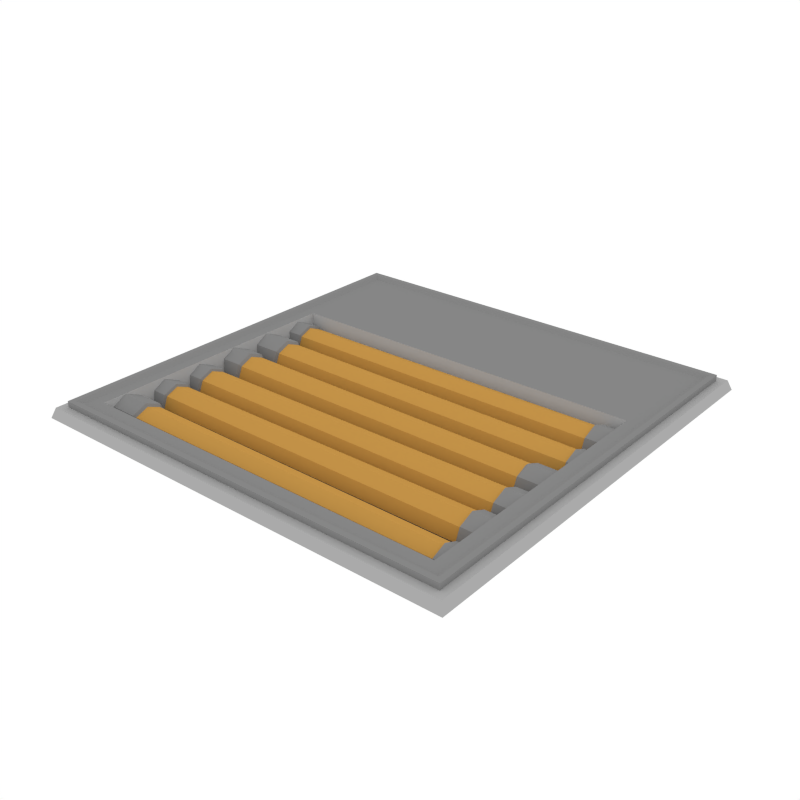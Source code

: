 # Source: RoofTile_Sides_Pipes.blend  (saved by Blender 3.4.6; exported with 4.5.12 LTS)
import bpy
from mathutils import Matrix  # noqa: F401  (used for matrix-valued properties, if any)

bpy.ops.wm.read_factory_settings(use_empty=True)
scene = bpy.context.scene
scene.name = 'Scene'

# ---- collections
col_collection_1 = bpy.data.collections.new('Collection 1'); scene.collection.children.link(col_collection_1)

# ---- materials (node trees are filled in below, after node groups)
mat_accent = bpy.data.materials.new('Accent')
mat_accent.alpha_threshold = 0.0
mat_accent.diffuse_color = (0.5596, 0.2977, 0.06679, 1.0)
mat_accent.roughness = 0.5
mat_black = bpy.data.materials.new('Black')
mat_black.alpha_threshold = 0.0
mat_black.diffuse_color = (0.04203, 0.04203, 0.04203, 1.0)
mat_black.roughness = 0.5
mat_main = bpy.data.materials.new('Main')
mat_main.alpha_threshold = 0.0
mat_main.diffuse_color = (0.402, 0.402, 0.402, 1.0)
mat_main.roughness = 0.5
mat_darkgrey = bpy.data.materials.new('DarkGrey')
mat_darkgrey.alpha_threshold = 0.0
mat_darkgrey.diffuse_color = (0.2395, 0.2395, 0.2395, 1.0)
mat_darkgrey.roughness = 0.5

# ---- material node trees

# ---- world
world_world = bpy.data.worlds.new('World'); scene.world = world_world
world_world.color = (1.0, 1.0, 1.0)
world_world.use_sun_shadow = False
world_world.sun_shadow_jitter_overblur = 0.0
world_world.cycles.sampling_method = 'NONE'
world_world.cycles.sample_map_resolution = 256

# ---- meshes
me_plane_109 = bpy.data.meshes.new('Plane.109')
me_plane_109.from_pydata([(-0.9832, -0.9832, -0.04575), (0.9832, -0.9832, -0.04575), (-0.9832, 0.9832, -0.04575), (0.9832, 0.9832, -0.04575), (-0.9475, -0.9475, -0.01293), (0.9475, -0.9475, -0.01293), (-0.9475, 0.9475, -0.01293), (0.9475, 0.9475, -0.01293), (-0.9475, 0.9475, -0.07311), (-0.9475, -0.9475, -0.07311), (0.9475, -0.9475, -0.07311), (0.9475, 0.9475, -0.07311), (-0.9241, 0.9241, -0.07311), (-0.9241, -0.9241, -0.07311), (0.9241, -0.9241, -0.07311), (0.9241, 0.9241, -0.07311), (-0.9002, 0.9002, -0.05943), (-0.9002, -0.9002, -0.05943), (0.9002, -0.9002, -0.05943), (0.9002, 0.9002, -0.05943), (-0.8483, 0.3677, -0.05943), (-0.8483, -0.8483, -0.05943), (0.8483, -0.8483, -0.05943), (0.8483, 0.3677, -0.05943), (-0.819, 0.3384, 0.03298), (-0.819, -0.819, 0.03298), (0.819, -0.819, 0.03298), (0.819, 0.3384, 0.03298), (1.0, 1.0, 0.0), (1.0, -1.0, 0.0), (-1.0, -1.0, 0.0), (-1.0, 1.0, 0.0), (0.9091, 0.9091, 0.039), (0.9091, -0.9091, 0.039), (-0.9091, -0.9091, 0.039), (-0.9091, 0.9091, 0.039), (-0.936, 0.936, -0.04575), (-0.936, -0.936, -0.04575), (0.936, -0.936, -0.04575), (0.936, 0.936, -0.04575), (-0.8679, -0.8321, 0.04021), (-0.8679, -0.6496, 0.04021), (-0.8679, -0.7409, -0.05101), (-0.8679, -0.6764, -0.02429), (-0.8679, -0.8054, -0.02429), (-0.8075, -0.8213, 0.04021), (-0.8075, -0.6604, 0.04021), (-0.8075, -0.7409, -0.04022), (-0.8075, -0.684, -0.01666), (-0.8075, -0.7977, -0.01666), (-0.8075, -0.8054, -0.02429), (-0.8075, -0.6764, -0.02429), (-0.8075, -0.7409, -0.05101), (-0.8075, -0.6496, 0.04021), (-0.8075, -0.8321, 0.04021), (0.7068, -0.8262, 0.04021), (0.7068, -0.6555, 0.04021), (0.7068, -0.7409, -0.04516), (0.7068, -0.6805, -0.02015), (0.7068, -0.8012, -0.02015), (0.7155, -0.8393, 0.04021), (0.7155, -0.6424, 0.04021), (0.7155, -0.7409, -0.05821), (0.7155, -0.6713, -0.02938), (0.7155, -0.8104, -0.02938), (0.8613, -0.8393, 0.04021), (0.8613, -0.6424, 0.04021), (0.8613, -0.7409, -0.05821), (0.8613, -0.6713, -0.02938), (0.8613, -0.8104, -0.02938), (0.8613, -0.4475, 0.04021), (0.8613, -0.63, 0.04021), (0.8613, -0.5388, -0.05101), (0.8613, -0.6033, -0.02429), (0.8613, -0.4743, -0.02429), (0.7655, -0.4583, 0.04021), (0.7655, -0.6192, 0.04021), (0.7655, -0.5388, -0.04022), (0.7655, -0.5956, -0.01666), (0.7655, -0.4819, -0.01666), (0.7708, -0.4743, -0.02429), (0.7708, -0.6033, -0.02429), (0.7708, -0.5388, -0.05101), (0.7708, -0.63, 0.04021), (0.7708, -0.4475, 0.04021), (-0.7615, -0.4534, 0.04021), (-0.7615, -0.6241, 0.04021), (-0.7615, -0.5388, -0.04516), (-0.7615, -0.5991, -0.02015), (-0.7615, -0.4784, -0.02015), (-0.7691, -0.4403, 0.04021), (-0.7691, -0.6372, 0.04021), (-0.7691, -0.5388, -0.05821), (-0.7691, -0.6084, -0.02938), (-0.7691, -0.4692, -0.02938), (-0.8679, -0.4403, 0.04021), (-0.8679, -0.6372, 0.04021), (-0.8679, -0.5388, -0.05821), (-0.8679, -0.6084, -0.02938), (-0.8679, -0.4692, -0.02938), (0.8613, -0.2533, 0.04021), (0.8613, -0.4357, 0.04021), (0.8613, -0.3445, -0.05101), (0.8613, -0.409, -0.02429), (0.8613, -0.28, -0.02429), (0.7655, -0.264, 0.04021), (0.7655, -0.4249, 0.04021), (0.7655, -0.3445, -0.04022), (0.7655, -0.4014, -0.01666), (0.7655, -0.2876, -0.01666), (0.7708, -0.28, -0.02429), (0.7708, -0.409, -0.02429), (0.7708, -0.3445, -0.05101), (0.7708, -0.4357, 0.04021), (0.7708, -0.2533, 0.04021), (-0.7684, -0.2591, 0.04021), (-0.7684, -0.4299, 0.04021), (-0.7684, -0.3445, -0.04516), (-0.7684, -0.4048, -0.02015), (-0.7684, -0.2841, -0.02015), (-0.7684, -0.2461, 0.04021), (-0.7684, -0.4429, 0.04021), (-0.7684, -0.3445, -0.05821), (-0.7684, -0.4141, -0.02938), (-0.7684, -0.2749, -0.02938), (-0.8679, -0.2461, 0.04021), (-0.8679, -0.4429, 0.04021), (-0.8679, -0.3445, -0.05821), (-0.8679, -0.4141, -0.02938), (-0.8679, -0.2749, -0.02938), (-0.8679, -0.03178, 0.04021), (-0.8679, 0.1507, 0.04021), (-0.8679, 0.05945, -0.05101), (-0.8679, 0.1239, -0.02429), (-0.8679, -0.005054, -0.02429), (-0.8075, -0.02099, 0.04021), (-0.8075, 0.1399, 0.04021), (-0.8075, 0.05945, -0.04022), (-0.8075, 0.1163, -0.01666), (-0.8075, 0.002577, -0.01666), (-0.8075, -0.005053, -0.02429), (-0.8075, 0.1239, -0.02429), (-0.8075, 0.05945, -0.05101), (-0.8075, 0.1507, 0.04021), (-0.8075, -0.03178, 0.04021), (0.7068, -0.02593, 0.04021), (0.7068, 0.1448, 0.04021), (0.7068, 0.05945, -0.04516), (0.7068, 0.1198, -0.02015), (0.7068, -0.000916, -0.02015), (0.7155, -0.03898, 0.04021), (0.7155, 0.1579, 0.04021), (0.7155, 0.05945, -0.05821), (0.7155, 0.129, -0.02938), (0.7155, -0.01014, -0.02938), (0.8613, -0.03898, 0.04021), (0.8613, 0.1579, 0.04021), (0.8613, 0.05945, -0.05821), (0.8613, 0.129, -0.02938), (0.8613, -0.01014, -0.02938), (-0.8679, -0.2331, 0.04021), (-0.8679, -0.05064, 0.04021), (-0.8679, -0.1419, -0.05101), (-0.8679, -0.07736, -0.02429), (-0.8679, -0.2064, -0.02429), (-0.7195, -0.2223, 0.04021), (-0.7195, -0.06143, 0.04021), (-0.7195, -0.1419, -0.04022), (-0.7195, -0.08499, -0.01666), (-0.7195, -0.1987, -0.01666), (-0.731, -0.2064, -0.02429), (-0.731, -0.07736, -0.02429), (-0.731, -0.1419, -0.05101), (-0.731, -0.05064, 0.04021), (-0.731, -0.2331, 0.04021), (0.7352, -0.2272, 0.04021), (0.7352, -0.05649, 0.04021), (0.7352, -0.1419, -0.04516), (0.7352, -0.0815, -0.02015), (0.7352, -0.2022, -0.02015), (0.7445, -0.2403, 0.04021), (0.7445, -0.04344, 0.04021), (0.7445, -0.1419, -0.05821), (0.7445, -0.07227, -0.02938), (0.7445, -0.2115, -0.02938), (0.8613, -0.2403, 0.04021), (0.8613, -0.04344, 0.04021), (0.8613, -0.1419, -0.05821), (0.8613, -0.07227, -0.02938), (0.8613, -0.2115, -0.02938), (0.8613, 0.3528, 0.04021), (0.8613, 0.1703, 0.04021), (0.8613, 0.2615, -0.05101), (0.8613, 0.197, -0.02429), (0.8613, 0.326, -0.02429), (0.7655, 0.342, 0.04021), (0.7655, 0.1811, 0.04021), (0.7655, 0.2615, -0.04022), (0.7655, 0.2047, -0.01666), (0.7655, 0.3184, -0.01666), (0.7708, 0.326, -0.02429), (0.7708, 0.197, -0.02429), (0.7708, 0.2615, -0.05101), (0.7708, 0.1703, 0.04021), (0.7708, 0.3528, 0.04021), (-0.7615, 0.3469, 0.04021), (-0.7615, 0.1762, 0.04021), (-0.7615, 0.2615, -0.04516), (-0.7615, 0.2012, -0.02015), (-0.7615, 0.3219, -0.02015), (-0.7691, 0.36, 0.04021), (-0.7691, 0.1631, 0.04021), (-0.7691, 0.2615, -0.05821), (-0.7691, 0.1919, -0.02938), (-0.7691, 0.3311, -0.02938), (-0.8679, 0.36, 0.04021), (-0.8679, 0.1631, 0.04021), (-0.8679, 0.2615, -0.05821), (-0.8679, 0.1919, -0.02938), (-0.8679, 0.3311, -0.02938)], [], [(1, 38, 39, 3), (8, 12, 13, 9), (5, 10, 11, 7), (6, 8, 9, 4), (10, 14, 15, 11), (18, 22, 23, 19), (14, 18, 19, 15), (12, 16, 17, 13), (16, 20, 21, 17), (22, 26, 27, 23), (20, 24, 25, 21), (24, 27, 26, 25), (0, 1, 29, 30), (7, 11, 8, 6), (4, 9, 10, 5), (15, 19, 16, 12), (11, 15, 12, 8), (9, 13, 14, 10), (13, 17, 18, 14), (23, 27, 24, 20), (19, 23, 20, 16), (17, 21, 22, 18), (21, 25, 26, 22), (3, 2, 31, 28), (2, 0, 30, 31), (1, 3, 28, 29), (39, 32, 35, 36), (36, 35, 34, 37), (38, 33, 32, 39), (34, 35, 32, 33), (37, 34, 33, 38), (2, 36, 37, 0), (3, 39, 36, 2), (0, 37, 38, 1), (49, 47, 57, 59), (53, 46, 48, 51), (52, 47, 49, 50), (50, 49, 45, 54), (51, 48, 47, 52), (41, 53, 51, 43), (44, 50, 54, 40), (42, 52, 50, 44), (43, 51, 52, 42), (47, 48, 58, 57), (45, 49, 59, 55), (48, 46, 56, 58), (56, 61, 63, 58), (59, 64, 60, 55), (57, 62, 64, 59), (58, 63, 62, 57), (63, 68, 67, 62), (61, 66, 68, 63), (64, 69, 65, 60), (62, 67, 69, 64), (79, 77, 87, 89), (83, 76, 78, 81), (82, 77, 79, 80), (80, 79, 75, 84), (81, 78, 77, 82), (71, 83, 81, 73), (74, 80, 84, 70), (72, 82, 80, 74), (73, 81, 82, 72), (77, 78, 88, 87), (75, 79, 89, 85), (78, 76, 86, 88), (86, 91, 93, 88), (89, 94, 90, 85), (87, 92, 94, 89), (88, 93, 92, 87), (93, 98, 97, 92), (91, 96, 98, 93), (94, 99, 95, 90), (92, 97, 99, 94), (109, 107, 117, 119), (113, 106, 108, 111), (112, 107, 109, 110), (110, 109, 105, 114), (111, 108, 107, 112), (101, 113, 111, 103), (104, 110, 114, 100), (102, 112, 110, 104), (103, 111, 112, 102), (107, 108, 118, 117), (105, 109, 119, 115), (108, 106, 116, 118), (116, 121, 123, 118), (119, 124, 120, 115), (117, 122, 124, 119), (118, 123, 122, 117), (123, 128, 127, 122), (121, 126, 128, 123), (124, 129, 125, 120), (122, 127, 129, 124), (139, 137, 147, 149), (143, 136, 138, 141), (142, 137, 139, 140), (140, 139, 135, 144), (141, 138, 137, 142), (131, 143, 141, 133), (134, 140, 144, 130), (132, 142, 140, 134), (133, 141, 142, 132), (137, 138, 148, 147), (135, 139, 149, 145), (138, 136, 146, 148), (146, 151, 153, 148), (149, 154, 150, 145), (147, 152, 154, 149), (148, 153, 152, 147), (153, 158, 157, 152), (151, 156, 158, 153), (154, 159, 155, 150), (152, 157, 159, 154), (169, 167, 177, 179), (173, 166, 168, 171), (172, 167, 169, 170), (170, 169, 165, 174), (171, 168, 167, 172), (161, 173, 171, 163), (164, 170, 174, 160), (162, 172, 170, 164), (163, 171, 172, 162), (167, 168, 178, 177), (165, 169, 179, 175), (168, 166, 176, 178), (176, 181, 183, 178), (179, 184, 180, 175), (177, 182, 184, 179), (178, 183, 182, 177), (183, 188, 187, 182), (181, 186, 188, 183), (184, 189, 185, 180), (182, 187, 189, 184), (199, 197, 207, 209), (203, 196, 198, 201), (202, 197, 199, 200), (200, 199, 195, 204), (201, 198, 197, 202), (191, 203, 201, 193), (194, 200, 204, 190), (192, 202, 200, 194), (193, 201, 202, 192), (197, 198, 208, 207), (195, 199, 209, 205), (198, 196, 206, 208), (206, 211, 213, 208), (209, 214, 210, 205), (207, 212, 214, 209), (208, 213, 212, 207), (213, 218, 217, 212), (211, 216, 218, 213), (214, 219, 215, 210), (212, 217, 219, 214)])
me_plane_109.polygons.foreach_set('material_index', [2, 3, 3, 3, 3, 3, 3, 3, 3, 2, 2, 1, 2, 3, 3, 3, 3, 3, 3, 2, 3, 3, 2, 2, 2, 2, 2, 2, 2, 2, 2, 2, 2, 2, 0, 3, 3, 3, 3, 3, 3, 3, 3, 0, 0, 0, 3, 3, 3, 3, 3, 3, 3, 3, 0, 3, 3, 3, 3, 3, 3, 3, 3, 0, 0, 0, 3, 3, 3, 3, 3, 3, 3, 3, 0, 3, 3, 3, 3, 3, 3, 3, 3, 0, 0, 0, 3, 3, 3, 3, 3, 3, 3, 3, 0, 3, 3, 3, 3, 3, 3, 3, 3, 0, 0, 0, 3, 3, 3, 3, 3, 3, 3, 3, 0, 3, 3, 3, 3, 3, 3, 3, 3, 0, 0, 0, 3, 3, 3, 3, 3, 3, 3, 3, 0, 3, 3, 3, 3, 3, 3, 3, 3, 0, 0, 0, 3, 3, 3, 3, 3, 3, 3, 3])
me_plane_109.materials.append(mat_accent)
me_plane_109.materials.append(mat_black)
me_plane_109.materials.append(mat_main)
me_plane_109.materials.append(mat_darkgrey)
me_plane_109.use_remesh_preserve_volume = False
me_plane_109.use_remesh_preserve_attributes = False
me_plane_109.use_mirror_vertex_groups = False
me_plane_109.update()

# ---- objects
ob_rooftile_sides_pipes = bpy.data.objects.new('RoofTile_Sides_Pipes', me_plane_109)

# ---- transforms, parenting, visibility, modifiers, constraints
ob_rooftile_sides_pipes.location = (0.0, 0.0, 0.0)
ob_rooftile_sides_pipes.rotation_euler = (-2.687e-07, 3.142, 1.175e-14)
ob_rooftile_sides_pipes.lineart.crease_threshold = 0.0

# ---- collection membership
col_collection_1.objects.link(ob_rooftile_sides_pipes)

# ---- scene / render settings (as saved in the file)
scene.frame_start = 1; scene.frame_end = 250; scene.frame_set(0)
scene.render.engine = 'CYCLES'
scene.render.resolution_x = 1000
scene.render.resolution_y = 1000
scene.render.dither_intensity = 0.0
scene.cycles.samples = 200
scene.cycles.sampling_pattern = 'TABULATED_SOBOL'
scene.cycles.light_sampling_threshold = 0.0
scene.cycles.use_adaptive_sampling = False
scene.cycles.use_light_tree = False
scene.cycles.caustics_reflective = False
scene.cycles.caustics_refractive = False
scene.cycles.blur_glossy = 0.0
scene.cycles.max_bounces = 2
scene.cycles.pixel_filter_type = 'GAUSSIAN'
scene.cycles.sample_clamp_indirect = 0.0
scene.view_settings.view_transform = 'Standard'
bpy.context.view_layer.update()

# ---- added for rendering (the .blend has no active camera): camera
cam_auto = bpy.data.cameras.new('AutoCamera')
cam_auto.lens = 50.0
cam_auto.sensor_width = 36.0
cam_auto.clip_end = 1000.0
ob_auto_camera = bpy.data.objects.new('AutoCamera', cam_auto)
scene.collection.objects.link(ob_auto_camera)
ob_auto_camera.location = (2.61903, -3.14284, 2.11167)
ob_auto_camera.rotation_euler = (1.09748, -7.21219e-08, 0.694738)
scene.camera = ob_auto_camera
bpy.context.view_layer.update()
